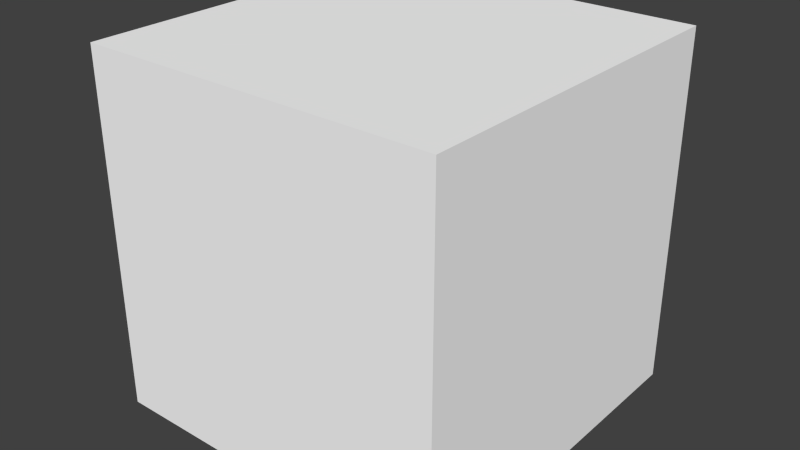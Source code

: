 # Source: SimplePeople_Head.blend  (saved by Blender 2.72.0; exported with 4.5.12 LTS)
import bpy
from mathutils import Matrix  # noqa: F401  (used for matrix-valued properties, if any)

bpy.ops.wm.read_factory_settings(use_empty=True)
scene = bpy.context.scene
scene.name = 'Scene'

# ---- collections
col_collection_1 = bpy.data.collections.new('Collection 1'); scene.collection.children.link(col_collection_1)

# ---- materials (node trees are filled in below, after node groups)
mat_headsg = bpy.data.materials.new('HeadSG')
mat_headsg.alpha_threshold = 0.0
mat_headsg.use_transparent_shadow = False
mat_headsg.diffuse_color = (1.0, 1.0, 1.0, 1.0)
mat_headsg.roughness = 0.5

# ---- material node trees

# ---- world
world_world = bpy.data.worlds.new('World'); scene.world = world_world
world_world.color = (0.05088, 0.05088, 0.05088)
world_world.use_sun_shadow = False
world_world.sun_shadow_jitter_overblur = 0.0
world_world.cycles.sampling_method = 'MANUAL'
world_world.cycles.sample_map_resolution = 256

# ---- meshes
me_head = bpy.data.meshes.new('Head')
me_head.from_pydata([(-35.56, -35.55, -35.56), (-35.56, -35.55, 35.56), (-35.56, 35.55, 35.56), (-35.56, 35.55, -35.56), (35.56, 35.55, 35.56), (35.56, 35.55, -35.56), (35.56, -35.55, 35.56), (35.56, -35.55, -35.56)], [], [(0, 1, 2, 3), (3, 2, 4, 5), (5, 4, 6, 7), (1, 0, 7, 6), (4, 2, 1, 6), (0, 3, 5, 7)])
_uv = me_head.uv_layers.new(name='UVMap')
_uv.uv.foreach_set('vector', [0.4958, 0.8251, 0.3422, 0.8251, 0.3422, 0.9852, 0.4958, 0.9852, 0.6562, 0.9812, 0.5148, 0.9817, 0.5148, 0.8296, 0.6562, 0.8291, 0.02195, 0.9852, 0.1821, 0.9852, 0.1821, 0.8251, 0.02195, 0.8251, 0.9893, 0.9852, 0.833, 0.9852, 0.833, 0.8251, 0.9893, 0.8251, 0.1821, 0.9852, 0.3422, 0.9852, 0.3422, 0.8251, 0.1821, 0.8251, 0.6627, 0.8249, 0.6627, 0.985, 0.8228, 0.985, 0.8228, 0.8249])
me_head.materials.append(mat_headsg)
me_head.use_remesh_preserve_volume = False
me_head.use_remesh_preserve_attributes = False
me_head.use_mirror_vertex_groups = False
me_head.update()

# ---- objects
ob_head = bpy.data.objects.new('Head', me_head)

# ---- transforms, parenting, visibility, modifiers, constraints
ob_head.location = (0.0, 0.0, 0.0)
ob_head.rotation_euler = (1.571, -0.0, 0.0)
ob_head.lineart.crease_threshold = 0.0

# ---- collection membership
col_collection_1.objects.link(ob_head)

# ---- scene / render settings (as saved in the file)
scene.frame_start = 1; scene.frame_end = 250; scene.frame_set(0)
scene.render.engine = 'BLENDER_EEVEE_NEXT'
scene.render.resolution_percentage = 50
scene.render.dither_intensity = 0.0
scene.cycles.use_denoising = False
scene.cycles.samples = 10
scene.cycles.sampling_pattern = 'TABULATED_SOBOL'
scene.cycles.light_sampling_threshold = 0.0
scene.cycles.use_adaptive_sampling = False
scene.cycles.use_light_tree = False
scene.cycles.blur_glossy = 0.0
scene.cycles.pixel_filter_type = 'GAUSSIAN'
scene.cycles.sample_clamp_indirect = 0.0
scene.view_settings.view_transform = 'Standard'
bpy.context.view_layer.update()

# ---- added for rendering (the .blend has no active camera and no usable light): camera, sun
cam_auto = bpy.data.cameras.new('AutoCamera')
cam_auto.lens = 50.0
cam_auto.sensor_width = 36.0
cam_auto.clip_end = 1999.92
ob_auto_camera = bpy.data.objects.new('AutoCamera', cam_auto)
scene.collection.objects.link(ob_auto_camera)
ob_auto_camera.location = (113.956, -136.747, 91.1649)
ob_auto_camera.rotation_euler = (1.09748, -7.21219e-08, 0.694738)
scene.camera = ob_auto_camera
light_auto_sun = bpy.data.lights.new('AutoSun', 'SUN')
light_auto_sun.energy = 3.0
light_auto_sun.angle = 0.0523599
ob_auto_sun = bpy.data.objects.new('AutoSun', light_auto_sun)
scene.collection.objects.link(ob_auto_sun)
ob_auto_sun.rotation_euler = (0.872665, 0.174533, 0.523599)
bpy.context.view_layer.update()
